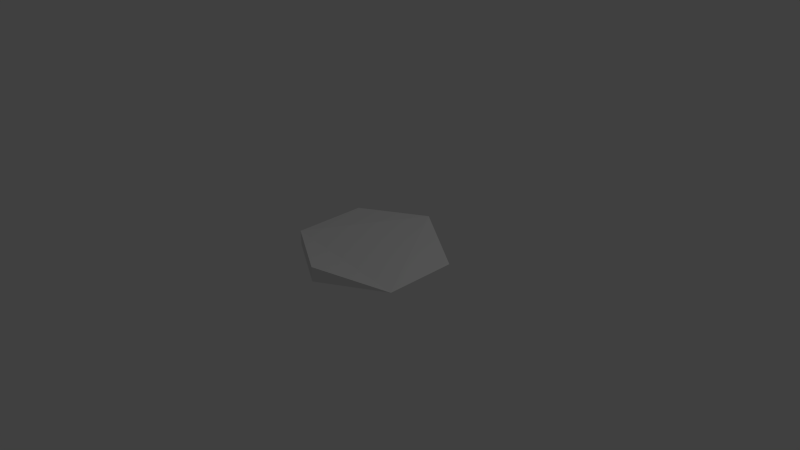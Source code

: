 # Source: creature.blend  (saved by Blender 2.69.0; exported with 4.5.12 LTS)
import bpy
from mathutils import Matrix  # noqa: F401  (used for matrix-valued properties, if any)

bpy.ops.wm.read_factory_settings(use_empty=True)
scene = bpy.context.scene
scene.name = 'Scene'

# ---- collections
col_collection_1 = bpy.data.collections.new('Collection 1'); scene.collection.children.link(col_collection_1)

# ---- world
world_world = bpy.data.worlds.new('World'); scene.world = world_world
world_world.color = (0.05088, 0.05088, 0.05088)
world_world.use_sun_shadow = False
world_world.sun_shadow_jitter_overblur = 0.0
world_world.cycles.sampling_method = 'MANUAL'
world_world.cycles.sample_map_resolution = 256

# ---- cameras
cam_camera = bpy.data.cameras.new('Camera')
cam_camera.clip_end = 100.0
cam_camera.lens = 35.0
cam_camera.sensor_width = 32.0
cam_camera.sensor_height = 18.0
cam_camera.ortho_scale = 7.314
cam_camera.dof.focus_distance = 0.0
cam_camera.dof.aperture_fstop = 128.0

# ---- lights
light_lamp = bpy.data.lights.new('Lamp', 'POINT')
light_lamp.transmission_factor = 0.0
light_lamp.cutoff_distance = 30.0
light_lamp.energy = 100.0
light_lamp.shadow_buffer_clip_start = 1.001
light_lamp.shadow_soft_size = 0.1
light_lamp.shadow_maximum_resolution = 0.006
light_lamp.use_absolute_resolution = True
light_lamp.cycles.use_multiple_importance_sampling = False

# ---- meshes
me_cylinder = bpy.data.meshes.new('Cylinder')
me_cylinder.from_pydata([(0.0, 1.0, 7.451e-09), (0.0, 1.0, 0.2), (0.866, 0.5, 0.0), (0.866, -0.5, 0.0), (-8.742e-08, -1.0, 7.451e-09), (-8.742e-08, -1.0, 0.2), (-0.866, -0.5, 7.451e-09), (-0.866, -0.5, 0.2), (-0.866, 0.5, 7.451e-09), (-0.866, 0.5, 0.2)], [], [(4, 5, 7, 6), (2, 1, 9, 7, 5, 3), (8, 9, 1, 0), (6, 7, 9, 8), (0, 1, 2), (3, 5, 4), (0, 2, 3, 4, 6, 8)])
me_cylinder.materials.append(None)
me_cylinder.use_remesh_preserve_volume = False
me_cylinder.use_remesh_preserve_attributes = False
me_cylinder.use_mirror_vertex_groups = False
me_cylinder.update()

# ---- objects
ob_cylinder = bpy.data.objects.new('Cylinder', me_cylinder)
ob_lamp = bpy.data.objects.new('Lamp', light_lamp)
ob_camera = bpy.data.objects.new('Camera', cam_camera)

# ---- transforms, parenting, visibility, modifiers, constraints
ob_cylinder.location = (0.0, 0.0, 0.0)
ob_cylinder.lineart.crease_threshold = 0.0
ob_lamp.location = (4.076, 1.005, 5.904)
ob_lamp.rotation_euler = (0.6503, 0.05522, 1.866)
ob_lamp.lock_rotations_4d = False
ob_lamp.empty_display_type = 'ARROWS'
ob_lamp.color = (0.0, 0.0, 0.0, 0.0)
ob_lamp.lineart.crease_threshold = 0.0
ob_camera.location = (7.481, -6.508, 5.344)
ob_camera.rotation_euler = (1.109, 0.01082, 0.8149)
ob_camera.lock_rotations_4d = False
ob_camera.empty_display_type = 'ARROWS'
ob_camera.color = (0.0, 0.0, 0.0, 0.0)
ob_camera.display_type = 'WIRE'
ob_camera.lineart.crease_threshold = 0.0

# ---- collection membership
col_collection_1.objects.link(ob_cylinder)
col_collection_1.objects.link(ob_lamp)
col_collection_1.objects.link(ob_camera)

# ---- scene / render settings (as saved in the file)
scene.camera = ob_camera
scene.frame_start = 1; scene.frame_end = 250; scene.frame_set(11)
scene.render.engine = 'BLENDER_EEVEE_NEXT'
scene.render.image_settings.compression = 90
scene.render.resolution_percentage = 50
scene.render.dither_intensity = 0.0
scene.cycles.use_denoising = False
scene.cycles.samples = 10
scene.cycles.sampling_pattern = 'TABULATED_SOBOL'
scene.cycles.light_sampling_threshold = 0.0
scene.cycles.use_adaptive_sampling = False
scene.cycles.use_light_tree = False
scene.cycles.blur_glossy = 0.0
scene.cycles.volume_bounces = 1
scene.cycles.pixel_filter_type = 'GAUSSIAN'
scene.cycles.sample_clamp_indirect = 0.0
scene.view_settings.view_transform = 'Standard'
bpy.context.view_layer.update()
